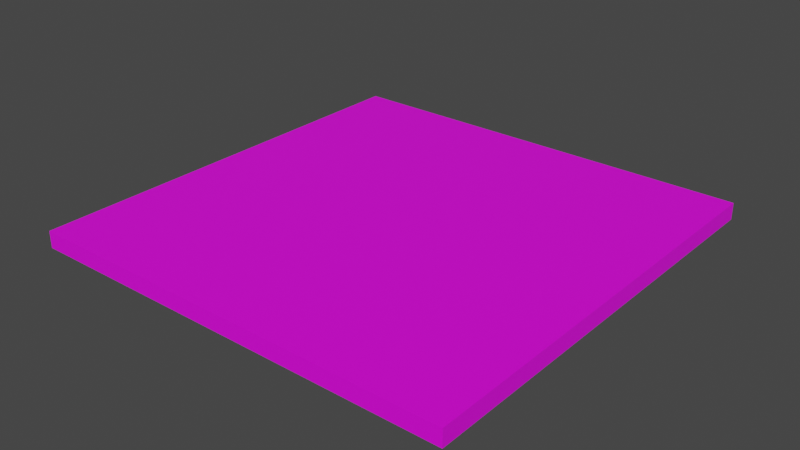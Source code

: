 # Source: Teil.blend  (saved by Blender 3.3.6; exported with 4.5.12 LTS)
import bpy
from mathutils import Matrix  # noqa: F401  (used for matrix-valued properties, if any)

bpy.ops.wm.read_factory_settings(use_empty=True)
scene = bpy.context.scene
scene.name = 'Scene'

# ---- collections
col_collection = bpy.data.collections.new('Collection'); scene.collection.children.link(col_collection)

# ---- images (referenced by path relative to the original .blend; pixels are not part of the script)
import os
ASSET_DIR = os.environ.get("B2B_ASSET_DIR", "")  # directory of the original .blend (textures are referenced by path, not embedded)
HERE = os.path.dirname(os.path.abspath(__file__))  # packed textures are extracted next to this script under _unpacked/

def load_image(name, relpath, width, height, colorspace="sRGB"):
    """Load a texture the original file referenced (path relative to the .blend, or extracted next to this script)."""
    p = next((c for c in (os.path.join(HERE, relpath), os.path.join(ASSET_DIR, relpath)) if relpath and os.path.exists(c)), "")
    if p:
        img = bpy.data.images.load(p, check_existing=True)
        img.name = name
    else:  # same state as the original file: an image datablock whose file is absent (Cycles renders it pink)
        img = bpy.data.images.new(name, width, height)
        img.source = "FILE"
        img.filepath = "//" + (relpath or name)
    img.colorspace_settings.name = colorspace
    return img
img_ground_texture_jpg = load_image('Ground_texture.jpg', 'Textures/Ground_texture.jpg', 1024, 1024, 'sRGB')

# ---- materials (node trees are filled in below, after node groups)
mat_ground = bpy.data.materials.new('Ground')
mat_ground.use_transparent_shadow = False

# ---- material node trees
mat_ground.use_nodes = True; mat_ground.node_tree.nodes.clear()
_N = mat_ground.node_tree.nodes; _L = mat_ground.node_tree.links
n0 = _N.new('ShaderNodeBsdfPrincipled'); n0.name = 'Principled BSDF'; n0.location = (10, 300)
n0.distribution = 'GGX'
n0.subsurface_method = 'RANDOM_WALK_SKIN'
n0.inputs[3].default_value = 1.45
n0.inputs[27].default_value = (0.0, 0.0, 0.0, 1.0)
n0.inputs[28].default_value = 1.0
n1 = _N.new('ShaderNodeOutputMaterial'); n1.name = 'Material Output'; n1.location = (300, 300)
n2 = _N.new('ShaderNodeTexImage'); n2.name = 'Image Texture'; n2.location = (-280, 280)
n2.image = img_ground_texture_jpg
_L.new(n0.outputs[0], n1.inputs[0])
_L.new(n2.outputs[0], n0.inputs[0])
n1.is_active_output = True

# ---- world
world_world = bpy.data.worlds.new('World'); scene.world = world_world
world_world.use_nodes = True; world_world.node_tree.nodes.clear()
_N = world_world.node_tree.nodes; _L = world_world.node_tree.links
n0 = _N.new('ShaderNodeOutputWorld'); n0.name = 'World Output'; n0.location = (300, 300)
n1 = _N.new('ShaderNodeBackground'); n1.name = 'Background'; n1.location = (10, 300)
n1.inputs[0].default_value = (0.05088, 0.05088, 0.05088, 1.0)
_L.new(n1.outputs[0], n0.inputs[0])
n0.is_active_output = True
world_world.color = (0.05088, 0.05088, 0.05088)
world_world.use_sun_shadow = False
world_world.sun_shadow_jitter_overblur = 0.0

# ---- meshes
me_cube_001 = bpy.data.meshes.new('Cube.001')
me_cube_001.from_pydata([(-1.0, -1.0, 0.03857), (-1.0, -1.0, -0.03857), (-1.0, 1.0, 0.03857), (-1.0, 1.0, -0.03857), (1.0, -1.0, 0.03857), (1.0, -1.0, -0.03857), (1.0, 1.0, 0.03857), (1.0, 1.0, -0.03857)], [], [(0, 1, 3, 2), (2, 3, 7, 6), (6, 7, 5, 4), (4, 5, 1, 0), (2, 6, 4, 0), (7, 3, 1, 5)])
_uv = me_cube_001.uv_layers.new(name='UVMap')
_uv.uv.foreach_set('vector', [1.006, -2.017, 2.014, -2.017, 2.014, -1.01, 1.006, -1.01, 1.006, -1.01, 2.014, -1.01, 2.014, -0.002646, 1.006, -0.002646, 1.006, -0.002646, 2.014, -0.002646, 2.014, 1.005, 1.006, 1.005, 1.006, 1.005, 2.014, 1.005, 2.014, 2.012, 1.006, 2.012, -0.0009466, -0.002646, 1.006, -0.002646, 1.006, 1.005, -0.0009466, 1.005, 2.014, -0.002646, 3.021, -0.002646, 3.021, 1.005, 2.014, 1.005])
me_cube_001.materials.append(mat_ground)
me_cube_001.update()

# ---- objects
ob_fliese_einfach = bpy.data.objects.new('fliese_einfach', me_cube_001)

# ---- transforms, parenting, visibility, modifiers, constraints
ob_fliese_einfach.location = (0.0, 0.0, 0.0)

# ---- collection membership
col_collection.objects.link(ob_fliese_einfach)

# ---- scene / render settings (as saved in the file)
scene.frame_start = 1; scene.frame_end = 250; scene.frame_set(0)
scene.render.engine = 'BLENDER_EEVEE_NEXT'
scene.cycles.sampling_pattern = 'TABULATED_SOBOL'
scene.cycles.use_light_tree = False
scene.view_settings.view_transform = 'Filmic'
bpy.context.view_layer.update()

# ---- added for rendering (the .blend has no active camera and no usable light): camera, sun
cam_auto = bpy.data.cameras.new('AutoCamera')
cam_auto.lens = 50.0
cam_auto.sensor_width = 36.0
cam_auto.clip_end = 1000.0
ob_auto_camera = bpy.data.objects.new('AutoCamera', cam_auto)
scene.collection.objects.link(ob_auto_camera)
ob_auto_camera.location = (2.6179, -3.14148, 2.09432)
ob_auto_camera.rotation_euler = (1.09748, -7.21219e-08, 0.694738)
scene.camera = ob_auto_camera
light_auto_sun = bpy.data.lights.new('AutoSun', 'SUN')
light_auto_sun.energy = 3.0
light_auto_sun.angle = 0.0523599
ob_auto_sun = bpy.data.objects.new('AutoSun', light_auto_sun)
scene.collection.objects.link(ob_auto_sun)
ob_auto_sun.rotation_euler = (0.872665, 0.174533, 0.523599)
bpy.context.view_layer.update()
